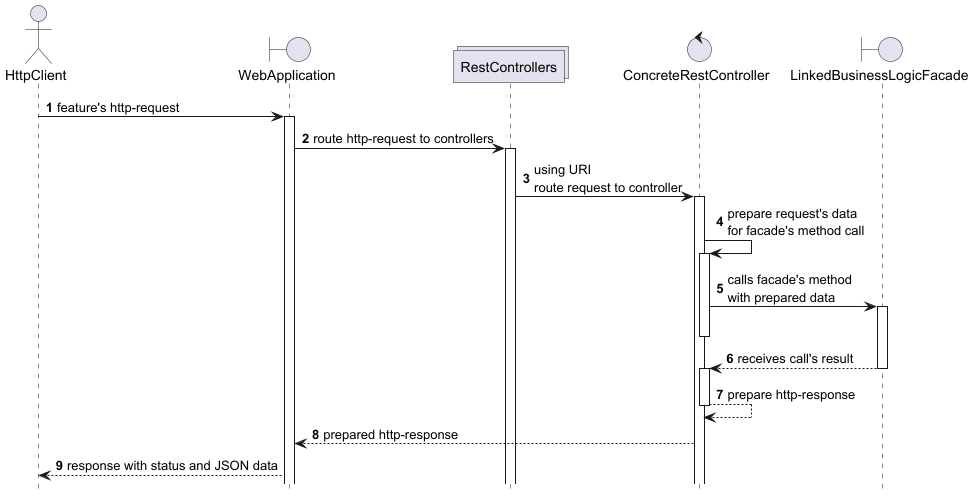

The diagram above was rendered by PlantUML. Its source (embedded in the PNG):
@startuml

hide footbox
autonumber
actor HttpClient as client
boundary WebApplication as gate
collections RestControllers as controllers
control ConcreteRestController as controller
boundary LinkedBusinessLogicFacade as facade

client -> gate: feature's http-request
activate gate
gate -> controllers: route http-request to controllers
activate controllers
controllers->controller: using URI\nroute request to controller
activate controller
controller->controller: prepare request's data\nfor facade's method call
activate controller
controller->facade: calls facade's method\nwith prepared data
activate facade
deactivate controller
facade-->controller: receives call's result
deactivate facade
activate controller
controller--> controller: prepare http-response
deactivate controller
controller-->gate : prepared http-response
gate --> client: response with status and JSON data

@enduml